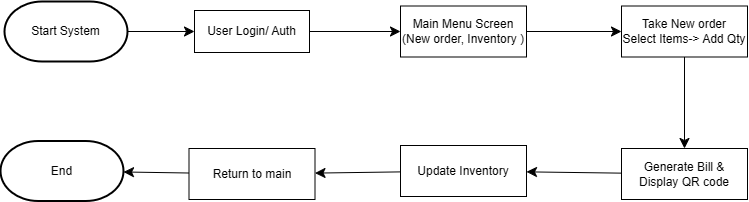

The diagram above was exported from draw.io. Its source (the exported page's mxGraphModel, read from the mxfile embedded in the PNG):
<mxGraphModel dx="2729" dy="1516" grid="0" gridSize="10" guides="1" tooltips="1" connect="1" arrows="1" fold="1" page="0" pageScale="1" pageWidth="850" pageHeight="1100" math="0" shadow="0">
  <root>
    <mxCell id="0" />
    <mxCell id="1" parent="0" />
    <mxCell id="KER_5TbGydkGkQWFQjKI-3" value="Start System" style="strokeWidth=2;html=1;shape=mxgraph.flowchart.terminator;whiteSpace=wrap;" vertex="1" parent="1">
      <mxGeometry x="-80" y="-74" width="123" height="60" as="geometry" />
    </mxCell>
    <mxCell id="KER_5TbGydkGkQWFQjKI-4" value="User Login/ Auth" style="rounded=0;whiteSpace=wrap;html=1;" vertex="1" parent="1">
      <mxGeometry x="110" y="-65" width="115" height="42" as="geometry" />
    </mxCell>
    <mxCell id="KER_5TbGydkGkQWFQjKI-5" value="Main Menu Screen&lt;div&gt;(New order, Inventory )&lt;/div&gt;" style="rounded=0;whiteSpace=wrap;html=1;" vertex="1" parent="1">
      <mxGeometry x="316" y="-69.5" width="126" height="51" as="geometry" />
    </mxCell>
    <mxCell id="KER_5TbGydkGkQWFQjKI-6" value="Take New order&lt;div&gt;Select Items-&amp;gt; Add Qty&lt;/div&gt;" style="rounded=0;whiteSpace=wrap;html=1;" vertex="1" parent="1">
      <mxGeometry x="537" y="-69.5" width="126" height="51" as="geometry" />
    </mxCell>
    <mxCell id="KER_5TbGydkGkQWFQjKI-21" value="" style="edgeStyle=none;curved=1;rounded=0;orthogonalLoop=1;jettySize=auto;html=1;fontSize=12;startSize=8;endSize=8;" edge="1" parent="1" source="KER_5TbGydkGkQWFQjKI-7" target="KER_5TbGydkGkQWFQjKI-8">
      <mxGeometry relative="1" as="geometry" />
    </mxCell>
    <mxCell id="KER_5TbGydkGkQWFQjKI-7" value="Generate Bill &amp;amp;&lt;br&gt;Display QR code" style="rounded=0;whiteSpace=wrap;html=1;" vertex="1" parent="1">
      <mxGeometry x="537" y="73" width="126" height="51" as="geometry" />
    </mxCell>
    <mxCell id="KER_5TbGydkGkQWFQjKI-22" value="" style="edgeStyle=none;curved=1;rounded=0;orthogonalLoop=1;jettySize=auto;html=1;fontSize=12;startSize=8;endSize=8;" edge="1" parent="1" source="KER_5TbGydkGkQWFQjKI-8" target="KER_5TbGydkGkQWFQjKI-9">
      <mxGeometry relative="1" as="geometry" />
    </mxCell>
    <mxCell id="KER_5TbGydkGkQWFQjKI-8" value="Update Inventory" style="rounded=0;whiteSpace=wrap;html=1;" vertex="1" parent="1">
      <mxGeometry x="316" y="70" width="126" height="51" as="geometry" />
    </mxCell>
    <mxCell id="KER_5TbGydkGkQWFQjKI-23" value="" style="edgeStyle=none;curved=1;rounded=0;orthogonalLoop=1;jettySize=auto;html=1;fontSize=12;startSize=8;endSize=8;" edge="1" parent="1" source="KER_5TbGydkGkQWFQjKI-9" target="KER_5TbGydkGkQWFQjKI-10">
      <mxGeometry relative="1" as="geometry" />
    </mxCell>
    <mxCell id="KER_5TbGydkGkQWFQjKI-9" value="Return to main" style="rounded=0;whiteSpace=wrap;html=1;" vertex="1" parent="1">
      <mxGeometry x="104.5" y="73" width="126" height="51" as="geometry" />
    </mxCell>
    <mxCell id="KER_5TbGydkGkQWFQjKI-10" value="End" style="strokeWidth=2;html=1;shape=mxgraph.flowchart.terminator;whiteSpace=wrap;" vertex="1" parent="1">
      <mxGeometry x="-84" y="65.5" width="123" height="60" as="geometry" />
    </mxCell>
    <mxCell id="KER_5TbGydkGkQWFQjKI-14" value="" style="endArrow=classic;html=1;rounded=0;fontSize=12;startSize=8;endSize=8;curved=1;exitX=0.5;exitY=1;exitDx=0;exitDy=0;entryX=0.5;entryY=0;entryDx=0;entryDy=0;" edge="1" parent="1" source="KER_5TbGydkGkQWFQjKI-6" target="KER_5TbGydkGkQWFQjKI-7">
      <mxGeometry width="50" height="50" relative="1" as="geometry">
        <mxPoint x="166" y="337" as="sourcePoint" />
        <mxPoint x="165" y="370" as="targetPoint" />
      </mxGeometry>
    </mxCell>
    <mxCell id="KER_5TbGydkGkQWFQjKI-15" value="" style="endArrow=classic;html=1;rounded=0;fontSize=12;startSize=8;endSize=8;curved=1;exitX=1;exitY=0.5;exitDx=0;exitDy=0;entryX=0;entryY=0.5;entryDx=0;entryDy=0;" edge="1" parent="1" source="KER_5TbGydkGkQWFQjKI-5" target="KER_5TbGydkGkQWFQjKI-6">
      <mxGeometry width="50" height="50" relative="1" as="geometry">
        <mxPoint x="166" y="243" as="sourcePoint" />
        <mxPoint x="155" y="185" as="targetPoint" />
      </mxGeometry>
    </mxCell>
    <mxCell id="KER_5TbGydkGkQWFQjKI-18" value="" style="endArrow=classic;html=1;rounded=0;fontSize=12;startSize=8;endSize=8;curved=1;exitX=1;exitY=0.5;exitDx=0;exitDy=0;entryX=0;entryY=0.5;entryDx=0;entryDy=0;" edge="1" parent="1" source="KER_5TbGydkGkQWFQjKI-4" target="KER_5TbGydkGkQWFQjKI-5">
      <mxGeometry width="50" height="50" relative="1" as="geometry">
        <mxPoint x="165" y="167" as="sourcePoint" />
        <mxPoint x="166" y="192" as="targetPoint" />
      </mxGeometry>
    </mxCell>
    <mxCell id="KER_5TbGydkGkQWFQjKI-19" value="" style="endArrow=classic;html=1;rounded=0;fontSize=12;startSize=8;endSize=8;curved=1;entryX=0;entryY=0.5;entryDx=0;entryDy=0;exitX=1;exitY=0.5;exitDx=0;exitDy=0;exitPerimeter=0;" edge="1" parent="1" source="KER_5TbGydkGkQWFQjKI-3" target="KER_5TbGydkGkQWFQjKI-4">
      <mxGeometry width="50" height="50" relative="1" as="geometry">
        <mxPoint x="-18" y="-14" as="sourcePoint" />
        <mxPoint x="165" y="116" as="targetPoint" />
      </mxGeometry>
    </mxCell>
  </root>
</mxGraphModel>